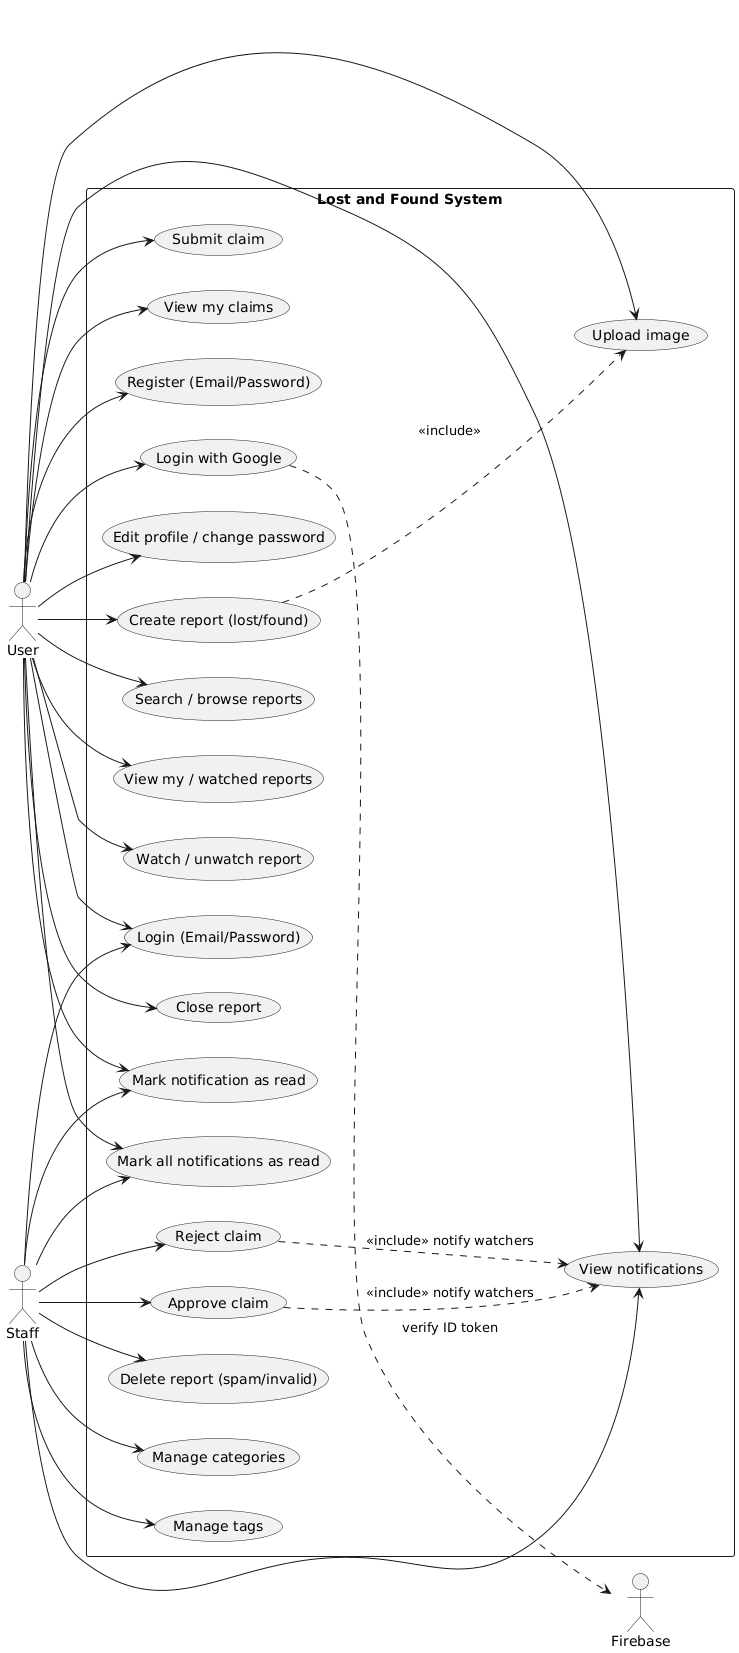

The diagram above was rendered by PlantUML. Its source (embedded in the PNG):
@startuml
left to right direction
actor "User" as User
actor "Staff" as Staff
actor "Firebase" as FB

rectangle "Lost and Found System" {
  usecase "Register (Email/Password)" as UC1
  usecase "Login (Email/Password)" as UC2
  usecase "Login with Google" as UC3
  usecase "Edit profile / change password" as UC4
  usecase "Create report (lost/found)" as UC5
  usecase "Upload image" as UC6
  usecase "Search / browse reports" as UC7
  usecase "View my / watched reports" as UC8
  usecase "Watch / unwatch report" as UC9
  usecase "Close report" as UC10
  usecase "Submit claim" as UC11
  usecase "View my claims" as UC12
  usecase "Approve claim" as UC13
  usecase "Reject claim" as UC14
  usecase "Delete report (spam/invalid)" as UC15
  usecase "Manage categories" as UC16
  usecase "Manage tags" as UC17
  usecase "View notifications" as UC18
  usecase "Mark notification as read" as UC19
  usecase "Mark all notifications as read" as UC20
}

User --> UC1
User --> UC2
User --> UC3
User --> UC4
User --> UC5
User --> UC6
User --> UC7
User --> UC8
User --> UC9
User --> UC10
User --> UC11
User --> UC12
User --> UC18
User --> UC19
User --> UC20
Staff --> UC2
Staff --> UC13
Staff --> UC14
Staff --> UC15
Staff --> UC16
Staff --> UC17
Staff --> UC18
Staff --> UC19
Staff --> UC20

UC5 ..> UC6 : <<include>>
UC3 ..> FB : verify ID token
UC13 ..> UC18 : <<include>> notify watchers
UC14 ..> UC18 : <<include>> notify watchers
@enduml